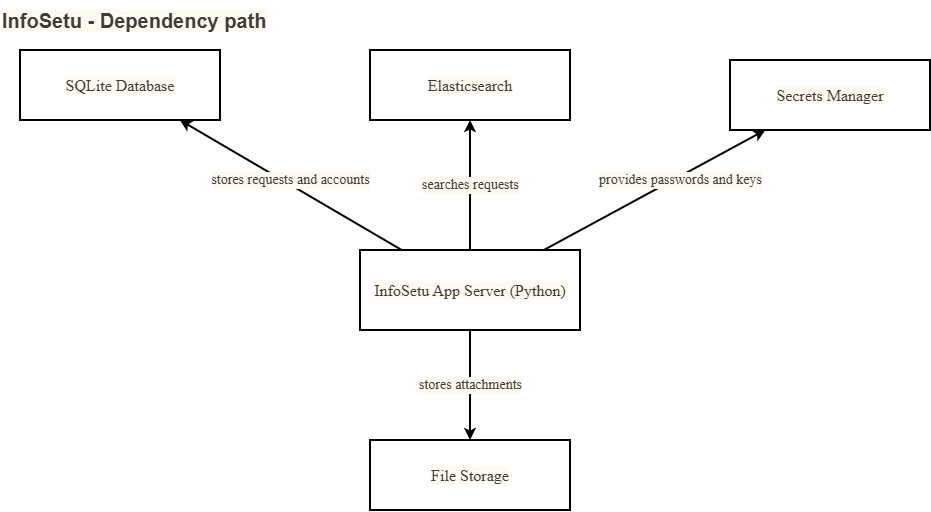

The diagram above was exported from draw.io. Its source (the exported page's mxGraphModel, read from the mxfile embedded in the PNG):
<mxGraphModel dx="1060" dy="571" grid="1" gridSize="10" guides="1" tooltips="1" connect="1" arrows="1" fold="1" page="1" pageScale="1" pageWidth="1200" pageHeight="800" background="#ffffff" math="0" shadow="0">
  <root>
    <mxCell id="0" />
    <mxCell id="1" parent="0" />
    <mxCell id="p2-3" parent="1" style="text;html=1;align=left;verticalAlign=middle;fontSize=20;fontStyle=1;" value="InfoSetu - Dependency path" vertex="1">
      <mxGeometry height="40" width="900" x="40" y="10" as="geometry" />
    </mxCell>
    <mxCell id="p2-4" parent="1" style="rounded=0;whiteSpace=wrap;html=1;fontSize=13;fontColor=#000000;strokeWidth=2;fillColor=#ffffff;strokeColor=#000000;" value="&lt;font face=&quot;Times New Roman&quot; style=&quot;font-size: 16px;&quot;&gt;InfoSetu App Server (Python)&lt;/font&gt;" vertex="1">
      <mxGeometry height="80" width="220" x="400" y="260" as="geometry" />
    </mxCell>
    <mxCell id="p2-5" parent="1" style="rounded=0;whiteSpace=wrap;html=1;fontSize=16;fontColor=#000000;strokeWidth=2;fillColor=#ffffff;strokeColor=#000000;fontStyle=0;fontFamily=Times New Roman;" value="SQLite Database" vertex="1">
      <mxGeometry height="70" width="200" x="60" y="60" as="geometry" />
    </mxCell>
    <mxCell id="p2-6" edge="1" parent="1" source="p2-4" style="endArrow=classic;html=1;strokeColor=#000000;strokeWidth=2;fontSize=12;fontColor=#000000;labelBackgroundColor=#ffffff;" target="p2-5" value="&lt;font face=&quot;Times New Roman&quot; style=&quot;font-size: 14px;&quot;&gt;stores requests and accounts&lt;/font&gt;">
      <mxGeometry relative="1" x="0.0246" y="-4" as="geometry">
        <mxPoint as="offset" />
      </mxGeometry>
    </mxCell>
    <mxCell id="p2-7" parent="1" style="rounded=0;whiteSpace=wrap;html=1;fontSize=13;fontColor=#000000;strokeWidth=2;fillColor=#ffffff;strokeColor=#000000;" value="&lt;font face=&quot;Times New Roman&quot; style=&quot;font-size: 16px;&quot;&gt;Elasticsearch&lt;/font&gt;" vertex="1">
      <mxGeometry height="70" width="200" x="410" y="60" as="geometry" />
    </mxCell>
    <mxCell id="p2-8" edge="1" parent="1" source="p2-4" style="endArrow=classic;html=1;strokeColor=#000000;strokeWidth=2;fontSize=12;fontColor=#000000;labelBackgroundColor=#ffffff;" target="p2-7" value="&lt;font face=&quot;Times New Roman&quot; style=&quot;font-size: 14px;&quot;&gt;searches requests&lt;/font&gt;">
      <mxGeometry relative="1" as="geometry" />
    </mxCell>
    <mxCell id="p2-11" parent="1" style="rounded=0;whiteSpace=wrap;html=1;fontSize=13;fontColor=#000000;strokeWidth=2;fillColor=#ffffff;strokeColor=#000000;" value="&lt;font style=&quot;font-size: 16px;&quot; face=&quot;Times New Roman&quot;&gt;File Storage&lt;/font&gt;" vertex="1">
      <mxGeometry height="70" width="200" x="410" y="450" as="geometry" />
    </mxCell>
    <mxCell id="p2-12" edge="1" parent="1" source="p2-4" style="endArrow=classic;html=1;strokeColor=#000000;strokeWidth=2;fontSize=12;fontColor=#000000;labelBackgroundColor=#ffffff;" target="p2-11" value="&lt;font face=&quot;Times New Roman&quot; style=&quot;font-size: 14px;&quot;&gt;stores attachments&lt;/font&gt;">
      <mxGeometry relative="1" as="geometry" />
    </mxCell>
    <mxCell id="p2-13" parent="1" style="rounded=0;whiteSpace=wrap;html=1;fontSize=13;fontColor=#000000;strokeWidth=2;fillColor=#ffffff;strokeColor=#000000;" value="&lt;font face=&quot;Times New Roman&quot; style=&quot;font-size: 16px;&quot;&gt;Secrets Manager&lt;/font&gt;" vertex="1">
      <mxGeometry height="70" width="200" x="770" y="70" as="geometry" />
    </mxCell>
    <mxCell id="p2-14" edge="1" parent="1" source="p2-4" style="endArrow=classic;html=1;strokeColor=#000000;strokeWidth=2;fontSize=12;fontColor=#000000;labelBackgroundColor=#ffffff;" target="p2-13" value="&lt;font face=&quot;Times New Roman&quot; style=&quot;font-size: 14px;&quot;&gt;provides passwords and keys&lt;/font&gt;">
      <mxGeometry relative="1" x="0.215" y="-3" as="geometry">
        <mxPoint as="offset" />
      </mxGeometry>
    </mxCell>
  </root>
</mxGraphModel>